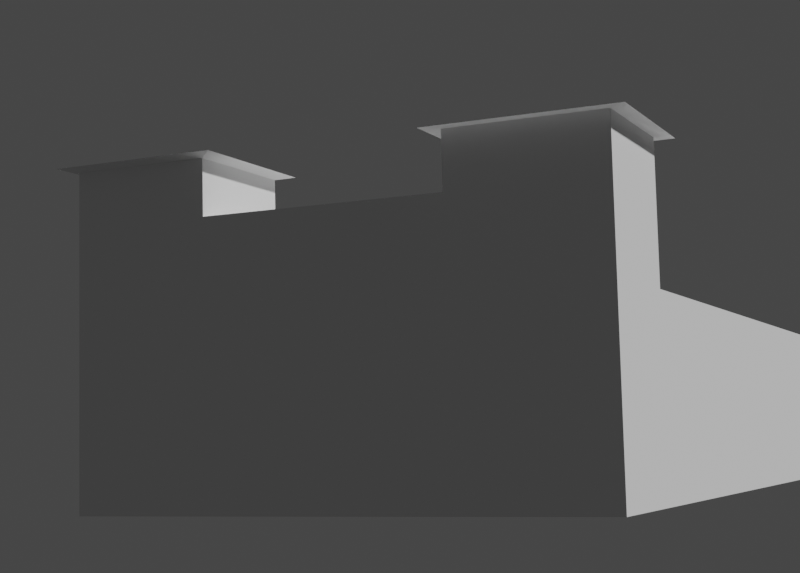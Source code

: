 # Source: piotrkow-tryb-001.blend  (saved by Blender 3.3.6; exported with 4.5.12 LTS)
import bpy
from mathutils import Matrix  # noqa: F401  (used for matrix-valued properties, if any)

bpy.ops.wm.read_factory_settings(use_empty=True)
scene = bpy.context.scene
scene.name = 'Scene'

# ---- collections
col_collection = bpy.data.collections.new('Collection'); scene.collection.children.link(col_collection)

# ---- world
world_world = bpy.data.worlds.new('World'); scene.world = world_world
world_world.use_nodes = True; world_world.node_tree.nodes.clear()
_N = world_world.node_tree.nodes; _L = world_world.node_tree.links
n0 = _N.new('ShaderNodeOutputWorld'); n0.name = 'World Output'; n0.location = (300, 300)
n1 = _N.new('ShaderNodeBackground'); n1.name = 'Background'; n1.location = (10, 300)
n1.inputs[0].default_value = (0.05088, 0.05088, 0.05088, 1.0)
_L.new(n1.outputs[0], n0.inputs[0])
n0.is_active_output = True
world_world.color = (0.05088, 0.05088, 0.05088)
world_world.use_sun_shadow = False
world_world.sun_shadow_jitter_overblur = 0.0

# ---- cameras
cam_camera = bpy.data.cameras.new('Camera')
cam_camera.clip_end = 100.0
cam_camera.lens = 63.95
cam_camera.ortho_scale = 7.314
cam_camera.show_background_images = True

# ---- meshes
me_cube_002 = bpy.data.meshes.new('Cube.002')
me_cube_002.from_pydata([(0.3051, 0.2915, 0.07457), (0.3051, 0.2915, 0.4406), (0.3051, 1.305, 0.07457), (0.3051, 1.305, 0.4406), (3.162, 0.2915, 0.07457), (3.162, 0.2915, 0.4406), (3.162, 1.305, 0.07457), (3.162, 1.305, 0.4406), (0.5594, 1.305, 0.07457), (0.5594, 1.305, 0.4406), (0.5594, 0.2915, 0.07457), (0.5594, 0.2915, 0.4406), (0.3051, 1.019, 0.07457), (0.3051, 1.019, 0.4406), (3.162, 1.019, 0.07457), (3.162, 1.019, 0.4406), (0.5594, 1.019, 0.4406), (0.5594, 1.019, 0.07457), (0.3051, 0.5598, 0.07457), (3.162, 0.5598, 0.4406), (0.5594, 0.5598, 0.4406), (0.5594, 0.5598, 0.07457), (0.3051, 0.5598, 0.4406), (3.162, 0.5598, 0.07457), (0.3051, 0.5598, -0.1858), (0.3051, 0.2915, -0.1858), (0.5594, 1.305, -0.1858), (0.3051, 1.305, -0.1858), (0.5594, 0.2915, -0.1858), (0.5594, 0.5598, -0.1858), (0.3051, 1.019, -0.1858), (0.5594, 1.019, -0.1858), (0.5594, 1.019, -0.08122), (0.3051, 1.019, -0.08122), (0.3051, 0.5598, -0.08122), (0.5594, 0.5598, -0.08122), (0.2766, 0.5898, -0.1923), (0.2766, 0.2615, -0.1923), (0.5879, 0.2615, -0.1923), (0.5879, 0.5898, -0.1923), (0.5866, 1.336, -0.1858), (0.2779, 1.336, -0.1858), (0.2779, 0.9881, -0.1858), (0.5866, 0.9881, -0.1858)], [], [(12, 13, 3, 2), (8, 9, 7, 6), (23, 19, 5, 4), (10, 11, 1, 0), (21, 23, 4, 10), (20, 22, 1, 11), (19, 20, 11, 5), (12, 2, 27, 30), (4, 5, 11, 10), (2, 3, 9, 8), (0, 18, 24, 25), (7, 9, 16, 15), (9, 3, 13, 16), (8, 6, 14, 17), (6, 7, 15, 14), (18, 22, 13, 12), (0, 1, 22, 18), (18, 12, 33, 34), (15, 16, 20, 19), (16, 13, 22, 20), (17, 14, 23, 21), (14, 15, 19, 23), (28, 25, 37, 38), (27, 26, 40, 41), (8, 17, 31, 26), (10, 0, 25, 28), (18, 21, 29, 24), (21, 10, 28, 29), (17, 12, 30, 31), (2, 8, 26, 27), (33, 32, 35, 34), (21, 18, 34, 35), (12, 17, 32, 33), (17, 21, 35, 32), (36, 39, 38, 37), (25, 24, 36, 37), (24, 29, 39, 36), (29, 28, 38, 39), (41, 40, 43, 42), (31, 30, 42, 43), (30, 27, 41, 42), (26, 31, 43, 40)])
_uv = me_cube_002.uv_layers.new(name='UVMap')
_uv.uv.foreach_set('vector', [0.375, 0.1794, 0.625, 0.1794, 0.625, 0.25, 0.375, 0.25, 0.375, 0.2722, 0.625, 0.2722, 0.625, 0.5, 0.375, 0.5, 0.375, 0.6838, 0.625, 0.6838, 0.625, 0.75, 0.375, 0.75, 0.375, 0.9778, 0.625, 0.9778, 0.625, 1.0, 0.375, 1.0, 0.1472, 0.6838, 0.375, 0.6838, 0.375, 0.75, 0.1472, 0.75, 0.8528, 0.6838, 0.875, 0.6838, 0.875, 0.75, 0.8528, 0.75, 0.625, 0.6838, 0.8528, 0.6838, 0.8528, 0.75, 0.625, 0.75, 0.375, 0.1794, 0.375, 0.25, 0.375, 0.25, 0.375, 0.1794, 0.375, 0.75, 0.625, 0.75, 0.625, 0.9778, 0.375, 0.9778, 0.375, 0.25, 0.625, 0.25, 0.625, 0.2722, 0.375, 0.2722, 0.375, 0.0, 0.375, 0.06617, 0.375, 0.06617, 0.375, 0.0, 0.625, 0.5, 0.8528, 0.5, 0.8528, 0.5706, 0.625, 0.5706, 0.8528, 0.5, 0.875, 0.5, 0.875, 0.5706, 0.8528, 0.5706, 0.1472, 0.5, 0.375, 0.5, 0.375, 0.5706, 0.1472, 0.5706, 0.375, 0.5, 0.625, 0.5, 0.625, 0.5706, 0.375, 0.5706, 0.375, 0.06617, 0.625, 0.06617, 0.625, 0.1794, 0.375, 0.1794, 0.375, 0.0, 0.625, 0.0, 0.625, 0.06617, 0.375, 0.06617, 0.375, 0.06617, 0.375, 0.1794, 0.375, 0.1794, 0.375, 0.06617, 0.625, 0.5706, 0.8528, 0.5706, 0.8528, 0.6838, 0.625, 0.6838, 0.8528, 0.5706, 0.875, 0.5706, 0.875, 0.6838, 0.8528, 0.6838, 0.1472, 0.5706, 0.375, 0.5706, 0.375, 0.6838, 0.1472, 0.6838, 0.375, 0.5706, 0.625, 0.5706, 0.625, 0.6838, 0.375, 0.6838, 0.375, 0.9778, 0.375, 1.0, 0.375, 1.0, 0.375, 0.9778, 0.375, 0.25, 0.375, 0.2722, 0.375, 0.2722, 0.375, 0.25, 0.1472, 0.5, 0.1472, 0.5706, 0.1472, 0.5706, 0.1472, 0.5, 0.375, 0.9778, 0.375, 1.0, 0.375, 1.0, 0.375, 0.9778, 0.125, 0.6838, 0.1472, 0.6838, 0.1472, 0.6838, 0.125, 0.6838, 0.1472, 0.6838, 0.1472, 0.75, 0.1472, 0.75, 0.1472, 0.6838, 0.1472, 0.5706, 0.125, 0.5706, 0.125, 0.5706, 0.1472, 0.5706, 0.375, 0.25, 0.375, 0.2722, 0.375, 0.2722, 0.375, 0.25, 0.125, 0.5706, 0.1472, 0.5706, 0.1472, 0.6838, 0.125, 0.6838, 0.1472, 0.6838, 0.125, 0.6838, 0.125, 0.6838, 0.1472, 0.6838, 0.125, 0.5706, 0.1472, 0.5706, 0.1472, 0.5706, 0.125, 0.5706, 0.1472, 0.5706, 0.1472, 0.6838, 0.1472, 0.6838, 0.1472, 0.5706, 0.125, 0.6838, 0.1472, 0.6838, 0.1472, 0.75, 0.125, 0.75, 0.375, 0.0, 0.375, 0.06617, 0.375, 0.06617, 0.375, 0.0, 0.125, 0.6838, 0.1472, 0.6838, 0.1472, 0.6838, 0.125, 0.6838, 0.1472, 0.6838, 0.1472, 0.75, 0.1472, 0.75, 0.1472, 0.6838, 0.125, 0.5, 0.1472, 0.5, 0.1472, 0.5706, 0.125, 0.5706, 0.1472, 0.5706, 0.125, 0.5706, 0.125, 0.5706, 0.1472, 0.5706, 0.375, 0.1794, 0.375, 0.25, 0.375, 0.25, 0.375, 0.1794, 0.1472, 0.5, 0.1472, 0.5706, 0.1472, 0.5706, 0.1472, 0.5])
me_cube_002.update()

# ---- objects
ob_camera = bpy.data.objects.new('Camera', cam_camera)
ob_cube = bpy.data.objects.new('Cube', me_cube_002)

# ---- transforms, parenting, visibility, modifiers, constraints
ob_camera.location = (-9.005, -4.186, -1.181)
ob_camera.rotation_euler = (1.677, 0.02375, -1.133)
ob_camera.lock_rotations_4d = False
ob_camera.empty_display_type = 'ARROWS'
ob_camera.color = (0.0, 0.0, 0.0, 0.0)
ob_camera.display_type = 'WIRE'
ob_camera.lineart.crease_threshold = 0.0
ob_cube.location = (-7.213, -2.272, -0.8671)
ob_cube.rotation_euler = (-3.142, -0.0, 0.0)

# ---- collection membership
col_collection.objects.link(ob_camera)
col_collection.objects.link(ob_cube)

# ---- scene / render settings (as saved in the file)
scene.camera = ob_camera
scene.frame_start = 1; scene.frame_end = 250; scene.frame_set(1)
scene.render.engine = 'BLENDER_EEVEE_NEXT'
scene.render.resolution_x = 1390
scene.render.resolution_y = 996
scene.cycles.sampling_pattern = 'TABULATED_SOBOL'
scene.cycles.use_light_tree = False
scene.view_settings.view_transform = 'Filmic'
bpy.context.view_layer.update()

# ---- added for rendering (the .blend has no usable light): sun
light_auto_sun = bpy.data.lights.new('AutoSun', 'SUN')
light_auto_sun.energy = 3.0
light_auto_sun.angle = 0.0523599
ob_auto_sun = bpy.data.objects.new('AutoSun', light_auto_sun)
scene.collection.objects.link(ob_auto_sun)
ob_auto_sun.rotation_euler = (0.872665, 0.174533, 0.523599)
bpy.context.view_layer.update()
